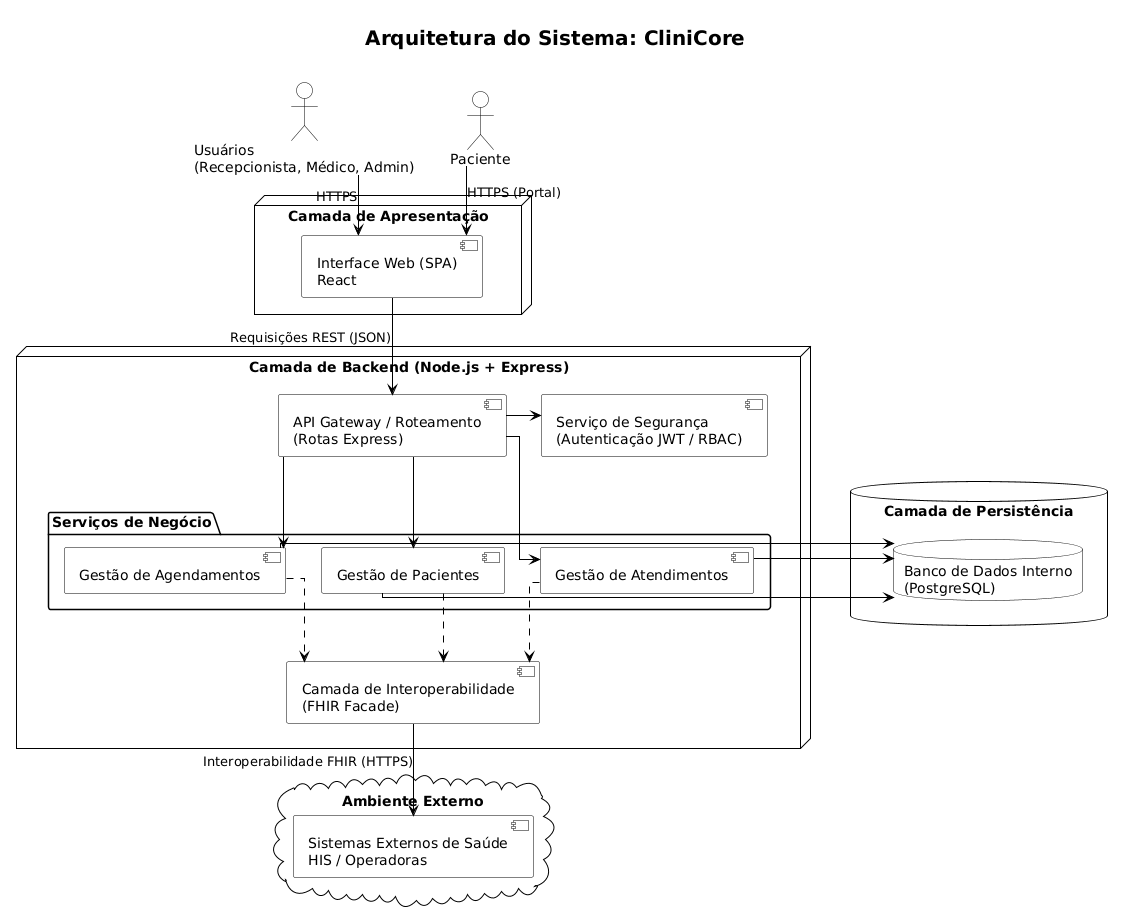

The diagram above was rendered by PlantUML. Its source (embedded in the PNG):
@startuml
skinparam linetype ortho
skinparam shadowing false
skinparam defaultFontName sans-serif

' Configuração das cores para replicar o estilo preto e branco
skinparam node {
    BackgroundColor White
    BorderColor Black
}
skinparam component {
    BackgroundColor White
    BorderColor Black
    Style uml2
}
skinparam database {
    BackgroundColor White
    BorderColor Black
}
skinparam cloud {
    BackgroundColor White
    BorderColor Black
}
skinparam package {
    BackgroundColor White
    BorderColor Black
}
skinparam actor {
    BackgroundColor White
    BorderColor Black
}
skinparam arrow {
    Color Black
    FontColor Black
}

title \n<size:20><b>Arquitetura do Sistema: CliniCore</b></size>\n

' Atores
actor "Usuários\n(Recepcionista, Médico, Admin)" as Usuarios
actor "Paciente" as ActorPaciente

' Camada de Apresentação
node "Camada de Apresentação" {
    component "Interface Web (SPA)\nReact" as Frontend
}

' Camada de Backend
node "Camada de Backend (Node.js + Express)" as Backend {
    component "API Gateway / Roteamento\n(Rotas Express)" as API
    component "Serviço de Segurança\n(Autenticação JWT / RBAC)" as Auth

    package "Serviços de Negócio" {
        component "Gestão de Agendamentos" as ServAgendamentos
        component "Gestão de Pacientes" as ServPacientes
        component "Gestão de Atendimentos" as ServAtendimentos
        
        ' Força o alinhamento horizontal dos serviços
        ServAgendamentos -[hidden]right-> ServPacientes
        ServPacientes -[hidden]right-> ServAtendimentos
    }

    component "Camada de Interoperabilidade\n(FHIR Facade)" as FHIR
}

' Camada de Persistência
database "Camada de Persistência" as CamadaDB {
    database "Banco de Dados Interno\n(PostgreSQL)" as DB
}

' Ambiente Externo
cloud "Ambiente Externo" as NuvemExterna {
    component "Sistemas Externos de Saúde\nHIS / Operadoras" as SistemasExternos
}

' --- Relacionamentos e Fluxos ---

' Acesso ao Frontend
Usuarios -down-> Frontend : HTTPS
ActorPaciente -down-> Frontend : HTTPS (Portal)

' Frontend para API Gateway
Frontend -down-> API : Requisições REST (JSON)

' API Gateway roteando para os serviços internos
API -right-> Auth
API -down-> ServAgendamentos
API -down-> ServPacientes
API -down-> ServAtendimentos

' Serviços de Negócio acessando a Camada de Interoperabilidade
ServAgendamentos -down.> FHIR
ServPacientes -down.> FHIR
ServAtendimentos -down.> FHIR

' Força a Camada de Persistência a ficar à direita do Backend
Backend -[hidden]right-> CamadaDB

' Serviços de Negócio acessando o Banco de Dados
ServAgendamentos -right-> DB
ServPacientes -right-> DB
ServAtendimentos -right-> DB

' Integração com o Ambiente Externo (Forçando para baixo)
FHIR -down-> SistemasExternos : Interoperabilidade FHIR (HTTPS)
@enduml